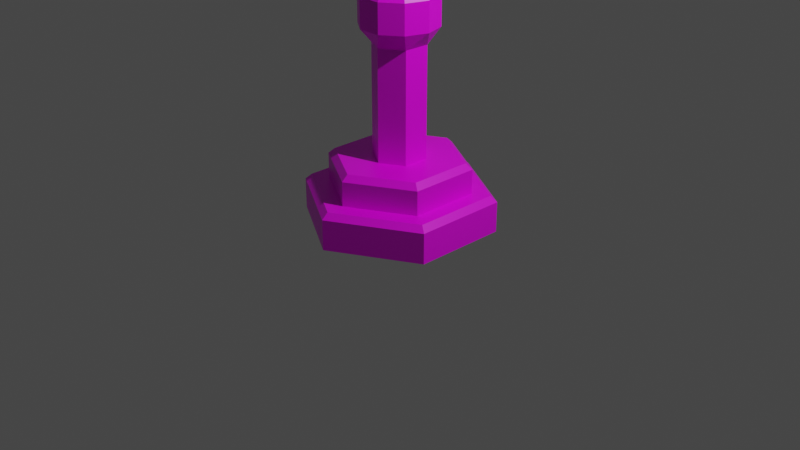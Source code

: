 # Source: divine-lodestone.blend  (saved by Blender 2.90.8; exported with 4.5.12 LTS)
import bpy
from mathutils import Matrix  # noqa: F401  (used for matrix-valued properties, if any)

bpy.ops.wm.read_factory_settings(use_empty=True)
scene = bpy.context.scene
scene.name = 'Scene'

# ---- collections
col_collection = bpy.data.collections.new('Collection'); scene.collection.children.link(col_collection)

# ---- images (referenced by path relative to the original .blend; pixels are not part of the script)
import os
ASSET_DIR = os.environ.get("B2B_ASSET_DIR", "")  # directory of the original .blend (textures are referenced by path, not embedded)
HERE = os.path.dirname(os.path.abspath(__file__))  # packed textures are extracted next to this script under _unpacked/

def load_image(name, relpath, width, height, colorspace="sRGB"):
    """Load a texture the original file referenced (path relative to the .blend, or extracted next to this script)."""
    p = next((c for c in (os.path.join(HERE, relpath), os.path.join(ASSET_DIR, relpath)) if relpath and os.path.exists(c)), "")
    if p:
        img = bpy.data.images.load(p, check_existing=True)
        img.name = name
    else:  # same state as the original file: an image datablock whose file is absent (Cycles renders it pink)
        img = bpy.data.images.new(name, width, height)
        img.source = "FILE"
        img.filepath = "//" + (relpath or name)
    img.colorspace_settings.name = colorspace
    return img
img_old_black_marble_jpg = load_image('old-black-marble.jpg', 'old-black-marble.jpg', 1024, 1024, 'sRGB')
img_ara_divine_lodestone_marble_normal = load_image('ara-divine-lodestone-marble-normal', 'normals/ara-divine-lodestone-marble-normal.png', 1024, 1024, 'sRGB')
img_seamless_grey_smooth_concrete_stone_texture_jpg = load_image('Seamless grey smooth concrete stone texture.jpg', 'Seamless grey smooth concrete stone texture.jpg', 1024, 1024, 'sRGB')
img_ara_divine_lodestone_stone_normal = load_image('ara-divine-lodestone-stone-normal', 'normals/ara-divine-lodestone-stone-normal.png', 1024, 1024, 'sRGB')
img_ara_mana_stone_bake = load_image('ara-mana-stone-bake', 'normals/ara-mana-stone-bake.png', 1024, 1024, 'sRGB')

# ---- materials (node trees are filled in below, after node groups)
mat_ara_divine_lodestone_marble = bpy.data.materials.new('ara-divine-lodestone-marble')
mat_ara_divine_lodestone_marble.alpha_threshold = 0.0
mat_ara_divine_lodestone_marble.use_transparent_shadow = False
mat_ara_divine_lodestone_marble.line_color = (0.0, 0.0, 0.0, 1.0)
mat_ara_divine_lodestone_white_stone = bpy.data.materials.new('ara-divine-lodestone-white-stone')
mat_ara_divine_lodestone_white_stone.use_transparent_shadow = False
mat_ara_divine_lodestone_mana_stone = bpy.data.materials.new('ara-divine-lodestone-mana-stone')
mat_ara_divine_lodestone_mana_stone.use_transparent_shadow = False
mat_ara_divine_lodestone_mana_stone.use_raytrace_refraction = True
mat_ara_divine_lodestone_mana_stone.use_screen_refraction = True
mat_ara_divine_lodestone_mana_stone.thickness_mode = 'SLAB'
mat_ara_divine_lodestone_inner_stone = bpy.data.materials.new('ara-divine-lodestone-inner-stone')
mat_ara_divine_lodestone_inner_stone.use_transparent_shadow = False

# ---- material node trees
mat_ara_divine_lodestone_marble.use_nodes = True; mat_ara_divine_lodestone_marble.node_tree.nodes.clear()
_N = mat_ara_divine_lodestone_marble.node_tree.nodes; _L = mat_ara_divine_lodestone_marble.node_tree.links
n0 = _N.new('ShaderNodeOutputMaterial'); n0.name = 'Material Output'; n0.location = (300, 300)
n1 = _N.new('ShaderNodeBsdfPrincipled'); n1.name = 'Principled BSDF'; n1.location = (10, 300)
n1.distribution = 'GGX'
n1.subsurface_method = 'BURLEY'
n1.inputs[2].default_value = 0.4
n1.inputs[3].default_value = 1.45
n1.inputs[27].default_value = (0.0, 0.0, 0.0, 1.0)
n1.inputs[28].default_value = 1.0
n2 = _N.new('ShaderNodeDisplacement'); n2.name = 'Displacement'; n2.location = (301, 141)
n2.inputs[1].default_value = 6.0
n2.inputs[2].default_value = 0.7
n3 = _N.new('ShaderNodeTexImage'); n3.name = 'Image Texture'; n3.location = (-280, 280)
n3.image = img_old_black_marble_jpg
n4 = _N.new('ShaderNodeTexImage'); n4.name = 'Image Texture.001'; n4.location = (-637, 158)
n4.image = img_ara_divine_lodestone_marble_normal
_L.new(n1.outputs[0], n0.inputs[0])
_L.new(n3.outputs[0], n1.inputs[0])
_L.new(n2.outputs[0], n0.inputs[2])
_L.new(n3.outputs[0], n2.inputs[0])
n0.is_active_output = True
mat_ara_divine_lodestone_white_stone.use_nodes = True; mat_ara_divine_lodestone_white_stone.node_tree.nodes.clear()
_N = mat_ara_divine_lodestone_white_stone.node_tree.nodes; _L = mat_ara_divine_lodestone_white_stone.node_tree.links
n0 = _N.new('ShaderNodeBsdfPrincipled'); n0.name = 'Principled BSDF'; n0.location = (10, 300)
n0.distribution = 'GGX'
n0.subsurface_method = 'BURLEY'
n0.inputs[3].default_value = 1.45
n0.inputs[27].default_value = (0.0, 0.0, 0.0, 1.0)
n0.inputs[28].default_value = 1.0
n1 = _N.new('ShaderNodeDisplacement'); n1.name = 'Displacement'; n1.location = (331, 91)
n1.inputs[2].default_value = 0.1
n2 = _N.new('ShaderNodeOutputMaterial'); n2.name = 'Material Output'; n2.location = (300, 300)
n3 = _N.new('ShaderNodeTexImage'); n3.name = 'Image Texture'; n3.location = (-280, 280)
n3.image = img_seamless_grey_smooth_concrete_stone_texture_jpg
n4 = _N.new('ShaderNodeTexImage'); n4.name = 'Image Texture.001'; n4.location = (-647, 230)
n4.image = img_ara_divine_lodestone_stone_normal
_L.new(n0.outputs[0], n2.inputs[0])
_L.new(n3.outputs[0], n0.inputs[0])
_L.new(n1.outputs[0], n2.inputs[2])
_L.new(n3.outputs[0], n1.inputs[0])
n2.is_active_output = True
mat_ara_divine_lodestone_mana_stone.use_nodes = True; mat_ara_divine_lodestone_mana_stone.node_tree.nodes.clear()
_N = mat_ara_divine_lodestone_mana_stone.node_tree.nodes; _L = mat_ara_divine_lodestone_mana_stone.node_tree.links
n0 = _N.new('ShaderNodeBsdfPrincipled'); n0.name = 'Principled BSDF'; n0.location = (10, 300)
n0.distribution = 'GGX'
n0.subsurface_method = 'BURLEY'
n0.inputs[0].default_value = (0.0, 0.7991, 0.006049, 1.0)
n0.inputs[2].default_value = 0.1277
n0.inputs[3].default_value = 1.45
n0.inputs[13].default_value = 1.0
n0.inputs[18].default_value = 1.0
n0.inputs[20].default_value = 0.09383
n0.inputs[27].default_value = (0.0, 0.0, 0.0, 1.0)
n0.inputs[28].default_value = 1.0
n1 = _N.new('ShaderNodeOutputMaterial'); n1.name = 'Material Output'; n1.location = (300, 300)
n2 = _N.new('ShaderNodeTexImage'); n2.name = 'Image Texture'; n2.location = (-476, 233)
n2.image = img_ara_mana_stone_bake
_L.new(n0.outputs[0], n1.inputs[0])
n1.is_active_output = True
mat_ara_divine_lodestone_inner_stone.use_nodes = True; mat_ara_divine_lodestone_inner_stone.node_tree.nodes.clear()
_N = mat_ara_divine_lodestone_inner_stone.node_tree.nodes; _L = mat_ara_divine_lodestone_inner_stone.node_tree.links
n0 = _N.new('ShaderNodeBsdfPrincipled'); n0.name = 'Principled BSDF'; n0.location = (10, 300)
n0.distribution = 'GGX'
n0.subsurface_method = 'BURLEY'
n0.inputs[0].default_value = (0.0, 0.1845, 0.002587, 1.0)
n0.inputs[3].default_value = 1.45
n0.inputs[27].default_value = (0.0, 0.0, 0.0, 1.0)
n0.inputs[28].default_value = 1.0
n1 = _N.new('ShaderNodeOutputMaterial'); n1.name = 'Material Output'; n1.location = (300, 300)
_L.new(n0.outputs[0], n1.inputs[0])
n1.is_active_output = True

# ---- world
world_world = bpy.data.worlds.new('World'); scene.world = world_world
world_world.use_nodes = True; world_world.node_tree.nodes.clear()
_N = world_world.node_tree.nodes; _L = world_world.node_tree.links
n0 = _N.new('ShaderNodeOutputWorld'); n0.name = 'World Output'; n0.location = (300, 300)
n1 = _N.new('ShaderNodeBackground'); n1.name = 'Background'; n1.location = (10, 300)
n1.inputs[0].default_value = (0.05088, 0.05088, 0.05088, 1.0)
_L.new(n1.outputs[0], n0.inputs[0])
n0.is_active_output = True
world_world.color = (0.05088, 0.05088, 0.05088)
world_world.use_sun_shadow = False
world_world.sun_shadow_jitter_overblur = 0.0

# ---- cameras
cam_camera = bpy.data.cameras.new('Camera')
cam_camera.clip_end = 100.0
cam_camera.ortho_scale = 7.314

# ---- lights
light_light = bpy.data.lights.new('Light', 'POINT')
light_light.transmission_factor = 0.0
light_light.energy = 1000.0
light_light.shadow_soft_size = 0.1
light_light.shadow_maximum_resolution = 0.006
light_light.use_absolute_resolution = True

# ---- meshes
me_circle = bpy.data.meshes.new('Circle')
me_circle.from_pydata([(0.0, 1.0, 0.0), (-0.866, 0.5, 0.0), (-0.866, -0.5, 0.0), (8.742e-08, -1.0, 0.0), (0.866, -0.5, 0.0), (0.866, 0.5, 0.0), (5.121e-09, 0.7423, 0.3798), (-0.6428, 0.3711, 0.3798), (-0.6428, -0.3711, 0.3798), (7.001e-08, -0.7423, 0.3798), (0.6428, -0.3711, 0.3798), (0.6428, 0.3711, 0.3798), (1.575e-08, 0.2757, 0.6944), (-0.2388, 0.1379, 0.6944), (-0.2388, -0.1379, 0.6944), (3.985e-08, -0.2757, 0.6944), (0.2388, -0.1379, 0.6944), (0.2388, 0.1379, 0.6944), (1.575e-08, 0.2757, 1.847), (-0.2388, 0.1379, 1.847), (-0.2388, -0.1379, 1.847), (3.985e-08, -0.2757, 1.847), (0.2388, -0.1379, 1.847), (0.2388, 0.1379, 1.847), (-0.1191, 0.3665, 3.683), (0.1191, 0.3665, 3.683), (0.3118, 0.2265, 3.683), (0.3854, -2.036e-08, 3.683), (0.3118, -0.2265, 3.683), (0.1191, -0.3665, 3.683), (-0.1191, -0.3665, 3.683), (-0.3118, -0.2265, 3.683), (-0.3854, 4.855e-08, 3.683), (-0.3118, 0.2265, 3.683), (4.675e-09, -7.842e-09, 3.899), (-0.1771, 0.545, 3.456), (0.1771, 0.545, 3.456), (0.4636, 0.3368, 3.456), (0.5731, -3.079e-08, 3.456), (0.4636, -0.3368, 3.456), (0.1771, -0.545, 3.456), (-0.1771, -0.545, 3.456), (-0.4636, -0.3368, 3.456), (-0.5731, 7.169e-08, 3.456), (-0.4636, 0.3368, 3.456), (-0.2136, 0.6575, 3.171), (0.2136, 0.6575, 3.171), (0.5593, 0.4064, 3.171), (0.6914, -3.837e-08, 3.171), (0.5593, -0.4064, 3.171), (0.2136, -0.6575, 3.171), (-0.2136, -0.6575, 3.171), (-0.5593, -0.4064, 3.171), (-0.6914, 8.525e-08, 3.171), (-0.5593, 0.4064, 3.171), (-0.1782, 0.5486, 2.888), (0.1782, 0.5486, 2.888), (0.4666, 0.339, 2.888), (0.5768, -3.203e-08, 2.888), (0.4666, -0.339, 2.888), (0.1782, -0.5486, 2.888), (-0.1782, -0.5486, 2.888), (-0.4666, -0.339, 2.888), (-0.5768, 7.111e-08, 2.888), (-0.4666, 0.339, 2.888), (-0.1313, 0.404, 2.638), (0.1313, 0.404, 2.638), (0.3436, 0.2497, 2.638), (0.4247, -2.473e-08, 2.638), (0.3436, -0.2497, 2.638), (0.1313, -0.404, 2.638), (-0.1313, -0.404, 2.638), (-0.3436, -0.2497, 2.638), (-0.4247, 5.122e-08, 2.638), (-0.3436, 0.2497, 2.638), (-0.09546, 0.2938, 2.491), (0.09546, 0.2938, 2.491), (0.2499, 0.1816, 2.491), (0.3089, -1.836e-08, 2.491), (0.2499, -0.1816, 2.491), (0.09546, -0.2938, 2.491), (-0.09546, -0.2938, 2.491), (-0.2499, -0.1816, 2.491), (-0.3089, 3.688e-08, 2.491), (-0.2499, 0.1816, 2.491), (-0.1129, 0.3476, 2.469), (0.1129, 0.3476, 2.469), (0.2957, 0.2148, 2.469), (0.3654, -2.145e-08, 2.469), (0.2957, -0.2148, 2.469), (0.1129, -0.3476, 2.469), (-0.1129, -0.3476, 2.469), (-0.2957, -0.2148, 2.469), (-0.3654, 4.39e-08, 2.469), (-0.2957, 0.2148, 2.469), (-0.1129, 0.3476, 2.36), (0.1129, 0.3476, 2.36), (0.2957, 0.2148, 2.36), (0.3654, -2.145e-08, 2.36), (0.2957, -0.2148, 2.36), (0.1129, -0.3476, 2.36), (-0.1129, -0.3476, 2.36), (-0.2957, -0.2148, 2.36), (-0.3654, 4.39e-08, 2.36), (-0.2957, 0.2148, 2.36), (-0.1232, 0.3792, 2.321), (0.1232, 0.3792, 2.321), (0.3226, 0.2344, 2.321), (0.3987, -2.404e-08, 2.321), (0.3226, -0.2344, 2.321), (0.1232, -0.3792, 2.321), (-0.1232, -0.3792, 2.321), (-0.3226, -0.2344, 2.321), (-0.3987, 4.726e-08, 2.321), (-0.3226, 0.2344, 2.321), (-0.1232, 0.3792, 2.02), (0.1232, 0.3792, 2.02), (0.3226, 0.2344, 2.02), (0.3987, -2.404e-08, 2.02), (0.3226, -0.2344, 2.02), (0.1232, -0.3792, 2.02), (-0.1232, -0.3792, 2.02), (-0.3226, -0.2344, 2.02), (-0.3987, 4.726e-08, 2.02), (-0.3226, 0.2344, 2.02), (5.121e-09, 0.7423, 0.6344), (6.698e-09, 0.673, 0.6944), (-0.5828, 0.3365, 0.6944), (-0.6428, 0.3711, 0.6344), (-0.5828, -0.3365, 0.6944), (-0.6428, -0.3711, 0.6344), (6.553e-08, -0.673, 0.6944), (7.001e-08, -0.7423, 0.6344), (0.5828, -0.3365, 0.6944), (0.6428, -0.3711, 0.6344), (0.5828, 0.3365, 0.6944), (0.6428, 0.3711, 0.6344), (0.0, 1.0, 0.3198), (1.377e-09, 0.9307, 0.3798), (-0.806, 0.4654, 0.3798), (-0.866, 0.5, 0.3198), (-0.806, -0.4654, 0.3798), (-0.866, -0.5, 0.3198), (8.274e-08, -0.9307, 0.3798), (8.742e-08, -1.0, 0.3198), (0.806, -0.4654, 0.3798), (0.866, -0.5, 0.3198), (0.806, 0.4654, 0.3798), (0.866, 0.5, 0.3198)], [], [(138, 6, 11, 147), (141, 8, 7, 139), (147, 11, 10, 145), (143, 9, 8, 141), (145, 10, 9, 143), (0, 137, 148, 5), (4, 146, 144, 3), (2, 142, 140, 1), (5, 148, 146, 4), (3, 144, 142, 2), (1, 140, 137, 0), (133, 16, 15, 131), (126, 12, 17, 135), (129, 14, 13, 127), (135, 17, 16, 133), (131, 15, 14, 129), (10, 134, 132, 9), (8, 130, 128, 7), (11, 136, 134, 10), (9, 132, 130, 8), (7, 128, 125, 6), (6, 125, 136, 11), (15, 21, 20, 14), (13, 19, 18, 12), (12, 18, 23, 17), (16, 22, 21, 15), (14, 20, 19, 13), (17, 23, 22, 16), (24, 34, 25), (25, 34, 26), (26, 34, 27), (27, 34, 28), (28, 34, 29), (29, 34, 30), (30, 34, 31), (31, 34, 32), (29, 30, 41, 40), (32, 34, 33), (33, 34, 24), (36, 37, 47, 46), (31, 32, 43, 42), (26, 27, 38, 37), (33, 24, 35, 44), (28, 29, 40, 39), (30, 31, 42, 41), (25, 26, 37, 36), (32, 33, 44, 43), (24, 25, 36, 35), (27, 28, 39, 38), (50, 51, 61, 60), (43, 44, 54, 53), (40, 41, 51, 50), (37, 38, 48, 47), (44, 35, 45, 54), (41, 42, 52, 51), (38, 39, 49, 48), (35, 36, 46, 45), (42, 43, 53, 52), (39, 40, 50, 49), (57, 58, 68, 67), (47, 48, 58, 57), (54, 45, 55, 64), (51, 52, 62, 61), (48, 49, 59, 58), (45, 46, 56, 55), (52, 53, 63, 62), (49, 50, 60, 59), (46, 47, 57, 56), (53, 54, 64, 63), (74, 65, 75, 84), (64, 55, 65, 74), (61, 62, 72, 71), (58, 59, 69, 68), (55, 56, 66, 65), (62, 63, 73, 72), (59, 60, 70, 69), (56, 57, 67, 66), (63, 64, 74, 73), (60, 61, 71, 70), (81, 82, 92, 91), (71, 72, 82, 81), (68, 69, 79, 78), (65, 66, 76, 75), (72, 73, 83, 82), (69, 70, 80, 79), (66, 67, 77, 76), (73, 74, 84, 83), (70, 71, 81, 80), (67, 68, 78, 77), (88, 89, 99, 98), (78, 79, 89, 88), (75, 76, 86, 85), (82, 83, 93, 92), (79, 80, 90, 89), (76, 77, 87, 86), (83, 84, 94, 93), (80, 81, 91, 90), (77, 78, 88, 87), (84, 75, 85, 94), (95, 96, 106, 105), (85, 86, 96, 95), (92, 93, 103, 102), (89, 90, 100, 99), (86, 87, 97, 96), (93, 94, 104, 103), (90, 91, 101, 100), (87, 88, 98, 97), (94, 85, 95, 104), (91, 92, 102, 101), (109, 110, 120, 119), (102, 103, 113, 112), (99, 100, 110, 109), (96, 97, 107, 106), (103, 104, 114, 113), (100, 101, 111, 110), (97, 98, 108, 107), (104, 95, 105, 114), (101, 102, 112, 111), (98, 99, 109, 108), (106, 107, 117, 116), (113, 114, 124, 123), (110, 111, 121, 120), (107, 108, 118, 117), (114, 105, 115, 124), (111, 112, 122, 121), (108, 109, 119, 118), (105, 106, 116, 115), (112, 113, 123, 122), (19, 115, 18), (19, 123, 124), (20, 123, 19), (20, 121, 122), (21, 120, 121), (22, 120, 21), (22, 118, 119), (23, 118, 22), (23, 116, 117), (18, 115, 116), (19, 124, 115), (20, 122, 123), (20, 21, 121), (22, 119, 120), (23, 117, 118), (23, 18, 116), (128, 127, 126, 125), (130, 129, 127, 128), (132, 131, 129, 130), (134, 133, 131, 132), (136, 135, 133, 134), (125, 126, 135, 136), (127, 13, 12, 126), (140, 139, 138, 137), (142, 141, 139, 140), (144, 143, 141, 142), (146, 145, 143, 144), (148, 147, 145, 146), (137, 138, 147, 148), (139, 7, 6, 138), (75, 84, 83, 82, 81, 80, 79, 78, 77, 76)])
me_circle.polygons.foreach_set('material_index', [0, 0, 0, 0, 0, 0, 0, 0, 0, 0, 0, 0, 0, 0, 0, 0, 0, 0, 0, 0, 0, 0, 0, 0, 0, 0, 0, 0, 2, 2, 2, 2, 2, 2, 2, 2, 2, 2, 2, 2, 2, 2, 2, 2, 2, 2, 2, 2, 2, 2, 2, 2, 2, 2, 2, 2, 2, 2, 2, 2, 2, 2, 2, 2, 2, 2, 2, 2, 2, 2, 2, 2, 2, 2, 2, 2, 2, 2, 2, 1, 2, 2, 2, 2, 2, 2, 2, 2, 2, 1, 1, 1, 1, 1, 1, 1, 1, 1, 1, 0, 1, 1, 1, 1, 1, 1, 1, 1, 1, 0, 0, 0, 0, 0, 0, 0, 0, 0, 0, 0, 0, 0, 0, 0, 0, 0, 0, 0, 0, 0, 0, 0, 0, 0, 0, 0, 0, 0, 0, 0, 0, 0, 0, 0, 0, 0, 0, 0, 0, 0, 0, 0, 0, 0, 0, 0, 0, 0, 0])
_uv = me_circle.uv_layers.new(name='UVMap')
_uv.uv.foreach_set('vector', [0.4764, 0.1566, 0.4299, 0.1842, 0.4299, 0.4016, 0.4764, 0.4292, 0.0171, 0.1566, 0.0636, 0.1842, 0.2468, 0.07549, 0.2468, 0.02029, 0.4764, 0.4292, 0.4299, 0.4016, 0.2468, 0.5103, 0.2468, 0.5655, 0.0171, 0.4292, 0.0636, 0.4016, 0.0636, 0.1842, 0.0171, 0.1566, 0.2468, 0.5655, 0.2468, 0.5103, 0.0636, 0.4016, 0.0171, 0.4292, 0.5846, 0.6013, 0.4935, 0.6013, 0.4935, 0.8932, 0.5846, 0.8932, 0.6758, 0.4348, 0.5846, 0.4348, 0.5846, 0.6013, 0.6758, 0.6013, 0.9367, 0.7, 0.8713, 0.7148, 0.8713, 1.0, 0.9367, 0.9852, 1.0, 0.0, 0.9346, 0.01481, 0.9346, 0.3, 1.0, 0.2852, 0.6758, 0.6013, 0.5846, 0.6013, 0.5846, 0.8932, 0.6758, 0.8932, 0.5846, 0.4348, 0.4935, 0.4348, 0.4935, 0.6013, 0.5846, 0.6013, 0.5106, 0.1188, 0.6086, 0.177, 0.6767, 0.1366, 0.6767, 0.02029, 0.6767, 0.4145, 0.6767, 0.2982, 0.6086, 0.2578, 0.5106, 0.316, 0.8427, 0.1188, 0.7447, 0.177, 0.7447, 0.2578, 0.8427, 0.316, 0.5106, 0.316, 0.6086, 0.2578, 0.6086, 0.177, 0.5106, 0.1188, 0.6767, 0.02029, 0.6767, 0.1366, 0.7447, 0.177, 0.8427, 0.1188, 0.4879, 0.5858, 0.4154, 0.5858, 0.4154, 0.7094, 0.4879, 0.7094, 0.7279, 0.7724, 0.6758, 0.7842, 0.6758, 0.9959, 0.7279, 0.9841, 0.3811, 0.7715, 0.329, 0.7833, 0.329, 0.995, 0.3811, 0.9832, 0.4879, 0.7094, 0.4154, 0.7094, 0.4154, 0.9261, 0.4879, 0.9261, 0.8713, 0.4348, 0.7987, 0.4348, 0.7987, 0.5584, 0.8713, 0.5584, 0.8713, 0.5584, 0.7987, 0.5584, 0.7987, 0.7751, 0.8713, 0.7751, 0.0783, 0.9233, 0.0783, 0.5858, 0.0, 0.5858, 8.916e-08, 0.9233, 0.7987, 0.7724, 0.7987, 0.4348, 0.7541, 0.4348, 0.7541, 0.7724, 0.7541, 0.7724, 0.7541, 0.4348, 0.6758, 0.4348, 0.6758, 0.7724, 0.123, 0.9233, 0.123, 0.5858, 0.0783, 0.5858, 0.0783, 0.9233, 0.946, 0.7, 0.946, 0.4517, 0.8713, 0.4348, 0.8713, 0.6831, 0.8598, 0.0, 0.8598, 0.2483, 0.9346, 0.2652, 0.9346, 0.01691, 0.892, 0.8691, 0.7546, 0.8564, 0.8727, 0.7803, 0.8727, 0.7803, 0.7546, 0.8564, 0.8083, 0.7206, 0.2911, 0.6957, 0.3773, 0.8123, 0.2436, 0.7713, 0.9052, 0.4413, 0.9589, 0.577, 0.8408, 0.501, 0.8408, 0.501, 0.9589, 0.577, 0.8215, 0.5897, 0.8215, 0.5897, 0.9589, 0.577, 0.8547, 0.6736, 0.8547, 0.6736, 0.9589, 0.577, 0.9277, 0.7206, 0.6684, 0.6957, 0.7546, 0.8123, 0.621, 0.7713, 0.8215, 0.5897, 0.8547, 0.6736, 0.804, 0.7206, 0.7546, 0.5959, 0.7858, 1.0, 0.7546, 0.8564, 0.8588, 0.953, 0.8588, 0.953, 0.7546, 0.8564, 0.892, 0.8691, 0.3057, 0.5474, 0.2178, 0.6164, 0.1349, 0.5402, 0.241, 0.457, 0.6684, 0.6957, 0.621, 0.7713, 0.5245, 0.7289, 0.5951, 0.6164, 0.2911, 0.6957, 0.2436, 0.7713, 0.1472, 0.7289, 0.2178, 0.6164, 0.8588, 0.953, 0.892, 0.8691, 0.9589, 0.8752, 0.9095, 1.0, 0.8408, 0.501, 0.8215, 0.5897, 0.7546, 0.5959, 0.7833, 0.4639, 0.7275, 0.6493, 0.6684, 0.6957, 0.5951, 0.6164, 0.683, 0.5474, 0.3502, 0.6493, 0.2911, 0.6957, 0.2178, 0.6164, 0.3057, 0.5474, 0.621, 0.7713, 0.6033, 0.8474, 0.4983, 0.8421, 0.5245, 0.7289, 0.892, 0.8691, 0.8727, 0.7803, 0.9302, 0.7433, 0.9589, 0.8752, 0.2436, 0.7713, 0.226, 0.8474, 0.1209, 0.8421, 0.1472, 0.7289, 0.4559, 0.1389, 0.507, 0.006691, 0.604, 0.04214, 0.5614, 0.1525, 0.5245, 0.7289, 0.4983, 0.8421, 0.3954, 0.8124, 0.4271, 0.676, 0.7546, 0.5484, 0.683, 0.5474, 0.6183, 0.457, 0.7047, 0.4582, 0.2178, 0.6164, 0.1472, 0.7289, 0.04982, 0.676, 0.1349, 0.5402, 0.0, 0.2884, 0.0, 0.1529, 0.06099, 0.1389, 0.06099, 0.3024, 0.683, 0.5474, 0.5951, 0.6164, 0.5123, 0.5402, 0.6183, 0.457, 0.1472, 0.7289, 0.1209, 0.8421, 0.01813, 0.8124, 0.04982, 0.676, 0.3773, 0.5484, 0.3057, 0.5474, 0.241, 0.457, 0.3274, 0.4582, 0.5951, 0.6164, 0.5245, 0.7289, 0.4271, 0.676, 0.5123, 0.5402, 0.3949, 0.2884, 0.3949, 0.1529, 0.4559, 0.1389, 0.4559, 0.3024, 0.673, 0.4413, 0.604, 0.3991, 0.6957, 0.3521, 0.7465, 0.3831, 0.1349, 0.5402, 0.04982, 0.676, 0.0, 0.624, 0.07101, 0.5107, 0.06099, 0.3024, 0.06099, 0.1389, 0.1665, 0.1525, 0.1665, 0.2888, 0.6183, 0.457, 0.5123, 0.5402, 0.4483, 0.5107, 0.5368, 0.4413, 0.507, 0.4346, 0.4559, 0.3024, 0.5614, 0.2888, 0.604, 0.3991, 0.06099, 0.1389, 0.1121, 0.006691, 0.2092, 0.04214, 0.1665, 0.1525, 0.5123, 0.5402, 0.4271, 0.676, 0.3773, 0.624, 0.4483, 0.5107, 0.4559, 0.3024, 0.4559, 0.1389, 0.5614, 0.1525, 0.5614, 0.2888, 0.241, 0.457, 0.1349, 0.5402, 0.07101, 0.5107, 0.1595, 0.4413, 0.1121, 0.4346, 0.06099, 0.3024, 0.1665, 0.2888, 0.2092, 0.3991, 0.2694, 0.2708, 0.2694, 0.1704, 0.3351, 0.1841, 0.3351, 0.2572, 0.1665, 0.2888, 0.1665, 0.1525, 0.2694, 0.1704, 0.2694, 0.2708, 0.604, 0.04214, 0.673, 0.0, 0.7465, 0.05817, 0.6957, 0.0892, 0.604, 0.3991, 0.5614, 0.2888, 0.6643, 0.2708, 0.6957, 0.3521, 0.1665, 0.1525, 0.2092, 0.04214, 0.3008, 0.0892, 0.2694, 0.1704, 0.2781, 0.4413, 0.2092, 0.3991, 0.3008, 0.3521, 0.3517, 0.3831, 0.5614, 0.2888, 0.5614, 0.1525, 0.6643, 0.1704, 0.6643, 0.2708, 0.2092, 0.04214, 0.2781, 0.0, 0.3517, 0.05817, 0.3008, 0.0892, 0.2092, 0.3991, 0.1665, 0.2888, 0.2694, 0.2708, 0.3008, 0.3521, 0.5614, 0.1525, 0.604, 0.04214, 0.6957, 0.0892, 0.6643, 0.1704, 0.05894, 0.461, 0.182, 0.6154, 0.1456, 0.6612, 6.535e-08, 0.4784, 0.6957, 0.0892, 0.7465, 0.05817, 0.7898, 0.1025, 0.7528, 0.125, 0.6957, 0.3521, 0.6643, 0.2708, 0.73, 0.2572, 0.7528, 0.3162, 0.2694, 0.1704, 0.3008, 0.0892, 0.3579, 0.125, 0.3351, 0.1841, 0.3517, 0.3831, 0.3008, 0.3521, 0.3579, 0.3162, 0.3949, 0.3388, 0.6643, 0.2708, 0.6643, 0.1704, 0.73, 0.1841, 0.73, 0.2572, 0.3008, 0.0892, 0.3517, 0.05817, 0.3949, 0.1025, 0.3579, 0.125, 0.3008, 0.3521, 0.2694, 0.2708, 0.3351, 0.2572, 0.3579, 0.3162, 0.6643, 0.1704, 0.6957, 0.0892, 0.7528, 0.125, 0.73, 0.1841, 0.7465, 0.3831, 0.6957, 0.3521, 0.7528, 0.3162, 0.7898, 0.3388, 0.7621, 0.4086, 0.7621, 0.1827, 0.8811, 0.1827, 0.8811, 0.4086, 0.3811, 0.05653, 0.182, 0.1155, 0.1456, 0.0698, 0.3811, 0.0, 0.7032, 0.461, 0.7032, 0.27, 0.7621, 0.2525, 0.7621, 0.4784, 0.182, 0.6154, 0.3811, 0.6744, 0.3811, 0.731, 0.1456, 0.6612, 0.182, 0.1155, 0.05894, 0.27, 0.0, 0.2525, 0.1456, 0.0698, 0.7032, 0.27, 0.5802, 0.1155, 0.6166, 0.0698, 0.7621, 0.2525, 0.3811, 0.6744, 0.5802, 0.6154, 0.6166, 0.6612, 0.3811, 0.731, 0.05894, 0.27, 0.05894, 0.461, 6.535e-08, 0.4784, 0.0, 0.2525, 0.5802, 0.1155, 0.3811, 0.05653, 0.3811, 0.0, 0.6166, 0.0698, 0.5802, 0.6154, 0.7032, 0.461, 0.7621, 0.4784, 0.6166, 0.6612, 0.2692, 0.7648, 0.2692, 0.705, 0.2804, 0.7063, 0.2804, 0.7715, 0.8811, 0.5914, 0.8811, 0.7741, 0.7621, 0.7741, 0.7621, 0.5914, 1.0, 0.0, 1.0, 0.1827, 0.8811, 0.1827, 0.8811, 8.942e-08, 0.7621, 0.1827, 0.7621, 0.0, 0.8811, 0.0, 0.8811, 0.1827, 0.8811, 0.7741, 0.8811, 1.0, 0.7621, 1.0, 0.7621, 0.7741, 1.0, 0.1827, 1.0, 0.4086, 0.8811, 0.4086, 0.8811, 0.1827, 1.0, 0.5914, 1.0, 0.8173, 0.8811, 0.8173, 0.8811, 0.5914, 0.7621, 0.5914, 0.7621, 0.4086, 0.8811, 0.4086, 0.8811, 0.5914, 1.0, 0.4086, 1.0, 0.5914, 0.8811, 0.5914, 0.8811, 0.4086, 1.0, 0.8173, 1.0, 1.0, 0.8811, 1.0, 0.8811, 0.8173, 0.266, 0.8299, 0.238, 0.7715, 0.3011, 0.7715, 0.329, 0.8299, 0.123, 0.9526, 0.1486, 0.899, 0.163, 0.902, 0.135, 0.9604, 0.2516, 0.8329, 0.226, 0.7794, 0.238, 0.7715, 0.266, 0.8299, 0.2692, 0.705, 0.2692, 0.64, 0.2804, 0.6353, 0.2804, 0.7063, 0.1486, 0.899, 0.1486, 0.8329, 0.163, 0.8299, 0.163, 0.902, 0.2692, 0.5925, 0.2692, 0.6522, 0.258, 0.651, 0.258, 0.5858, 0.226, 0.9526, 0.2516, 0.899, 0.266, 0.902, 0.238, 0.9604, 0.1486, 0.8329, 0.123, 0.7794, 0.135, 0.7715, 0.163, 0.8299, 0.2692, 0.6522, 0.2692, 0.7173, 0.258, 0.7219, 0.258, 0.651, 0.2516, 0.899, 0.2516, 0.8329, 0.266, 0.8299, 0.266, 0.902, 0.2804, 0.7063, 0.2804, 0.6353, 0.3661, 0.6353, 0.3661, 0.7063, 0.163, 0.902, 0.163, 0.8299, 0.226, 0.8299, 0.226, 0.902, 0.258, 0.5858, 0.258, 0.651, 0.1723, 0.651, 0.1723, 0.5858, 0.2804, 0.6353, 0.2804, 0.5858, 0.3661, 0.5858, 0.3661, 0.6353, 0.163, 0.8299, 0.135, 0.7715, 0.198, 0.7715, 0.226, 0.8299, 0.258, 0.651, 0.258, 0.7219, 0.1723, 0.7219, 0.1723, 0.651, 0.266, 0.902, 0.266, 0.8299, 0.329, 0.8299, 0.329, 0.902, 0.2804, 0.7715, 0.2804, 0.7063, 0.3661, 0.7063, 0.3661, 0.7715, 0.258, 0.7219, 0.258, 0.7715, 0.1723, 0.7715, 0.1723, 0.7219, 0.832, 0.8532, 0.8261, 0.7751, 0.8713, 0.7833, 0.832, 0.8532, 0.8122, 0.9116, 0.7976, 0.841, 0.8713, 0.9232, 0.8122, 0.9116, 0.832, 0.8532, 0.123, 0.7119, 0.1723, 0.651, 0.1723, 0.7219, 0.123, 0.6314, 0.1723, 0.5858, 0.1723, 0.651, 0.8943, 0.3433, 0.8884, 0.2652, 0.9336, 0.2734, 0.8943, 0.3433, 0.8744, 0.4017, 0.8598, 0.3311, 0.9336, 0.4132, 0.8744, 0.4017, 0.8943, 0.3433, 0.4154, 0.6454, 0.3661, 0.7063, 0.3661, 0.6353, 0.4154, 0.7259, 0.3661, 0.7715, 0.3661, 0.7063, 0.832, 0.8532, 0.7976, 0.841, 0.8261, 0.7751, 0.123, 0.7119, 0.1723, 0.7219, 0.1723, 0.7715, 0.123, 0.7119, 0.123, 0.6314, 0.1723, 0.651, 0.8943, 0.3433, 0.8598, 0.3311, 0.8884, 0.2652, 0.4154, 0.6454, 0.3661, 0.6353, 0.3661, 0.5858, 0.4154, 0.6454, 0.4154, 0.7259, 0.3661, 0.7063, 0.8598, 0.3261, 0.8427, 0.316, 0.6767, 0.4145, 0.6767, 0.4348, 0.8598, 0.1087, 0.8427, 0.1188, 0.8427, 0.316, 0.8598, 0.3261, 0.6767, 0.0, 0.6767, 0.02029, 0.8427, 0.1188, 0.8598, 0.1087, 0.4935, 0.1087, 0.5106, 0.1188, 0.6767, 0.02029, 0.6767, 0.0, 0.4935, 0.3261, 0.5106, 0.316, 0.5106, 0.1188, 0.4935, 0.1087, 0.6767, 0.4348, 0.6767, 0.4145, 0.5106, 0.316, 0.4935, 0.3261, 0.8427, 0.316, 0.7447, 0.2578, 0.6767, 0.2982, 0.6767, 0.4145, 0.2468, 0.0, 0.2468, 0.02029, 0.4764, 0.1566, 0.4935, 0.1464, 0.0, 0.1464, 0.0171, 0.1566, 0.2468, 0.02029, 0.2468, 0.0, 6.793e-08, 0.4393, 0.0171, 0.4292, 0.0171, 0.1566, 0.0, 0.1464, 0.2468, 0.5858, 0.2468, 0.5655, 0.0171, 0.4292, 6.793e-08, 0.4393, 0.4935, 0.4393, 0.4764, 0.4292, 0.2468, 0.5655, 0.2468, 0.5858, 0.4935, 0.1464, 0.4764, 0.1566, 0.4764, 0.4292, 0.4935, 0.4393, 0.2468, 0.02029, 0.2468, 0.07549, 0.4299, 0.1842, 0.4764, 0.1566, 1.0, 0.1547, 0.9599, 0.2138, 0.8949, 0.2363, 0.8299, 0.2138, 0.7898, 0.1547, 0.7898, 0.08165, 0.8299, 0.02257, 0.8949, 0.0, 0.9599, 0.02257, 1.0, 0.08165])
me_circle.materials.append(mat_ara_divine_lodestone_marble)
me_circle.materials.append(mat_ara_divine_lodestone_white_stone)
me_circle.materials.append(mat_ara_divine_lodestone_mana_stone)
me_circle.use_remesh_fix_poles = True
me_circle.use_remesh_preserve_attributes = False
me_circle.use_mirror_vertex_groups = False
me_circle.update()
me_circle_001 = bpy.data.meshes.new('Circle.001')
me_circle_001.from_pydata([(-0.07563, 0.2328, 3.459), (0.07563, 0.2328, 3.459), (0.198, 0.1439, 3.459), (0.2447, -1.302e-08, 3.459), (0.198, -0.1439, 3.459), (0.07563, -0.2328, 3.459), (-0.07563, -0.2328, 3.459), (-0.198, -0.1439, 3.459), (-0.2447, 3.075e-08, 3.459), (-0.198, 0.1439, 3.459), (-7.461e-09, -5.069e-09, 3.596), (-0.1125, 0.3461, 3.315), (0.1125, 0.3461, 3.315), (0.2944, 0.2139, 3.315), (0.364, -1.964e-08, 3.315), (0.2944, -0.2139, 3.315), (0.1125, -0.3461, 3.315), (-0.1125, -0.3461, 3.315), (-0.2944, -0.2139, 3.315), (-0.364, 4.544e-08, 3.315), (-0.2944, 0.2139, 3.315), (-0.1357, 0.4176, 3.134), (0.1357, 0.4176, 3.134), (0.3552, 0.2581, 3.134), (0.4391, -2.446e-08, 3.134), (0.3552, -0.2581, 3.134), (0.1357, -0.4176, 3.134), (-0.1357, -0.4176, 3.134), (-0.3552, -0.2581, 3.134), (-0.4391, 5.405e-08, 3.134), (-0.3552, 0.2581, 3.134), (-0.1132, 0.3484, 2.954), (0.1132, 0.3484, 2.954), (0.2964, 0.2153, 2.954), (0.3663, -2.043e-08, 2.954), (0.2964, -0.2153, 2.954), (0.1132, -0.3484, 2.954), (-0.1132, -0.3484, 2.954), (-0.2964, -0.2153, 2.954), (-0.3663, 4.507e-08, 2.954), (-0.2964, 0.2153, 2.954), (-0.08336, 0.2565, 2.795), (0.08336, 0.2565, 2.795), (0.2182, 0.1586, 2.795), (0.2697, -1.579e-08, 2.795), (0.2182, -0.1586, 2.795), (0.08336, -0.2565, 2.795), (-0.08336, -0.2565, 2.795), (-0.2182, -0.1586, 2.795), (-0.2697, 3.244e-08, 2.795), (-0.2182, 0.1586, 2.795), (-4.321e-08, -7.451e-10, 2.683)], [], [(0, 10, 1), (1, 10, 2), (2, 10, 3), (3, 10, 4), (4, 10, 5), (5, 10, 6), (6, 10, 7), (7, 10, 8), (5, 6, 17, 16), (8, 10, 9), (9, 10, 0), (12, 13, 23, 22), (7, 8, 19, 18), (2, 3, 14, 13), (9, 0, 11, 20), (4, 5, 16, 15), (6, 7, 18, 17), (1, 2, 13, 12), (8, 9, 20, 19), (0, 1, 12, 11), (3, 4, 15, 14), (26, 27, 37, 36), (19, 20, 30, 29), (16, 17, 27, 26), (13, 14, 24, 23), (20, 11, 21, 30), (17, 18, 28, 27), (14, 15, 25, 24), (11, 12, 22, 21), (18, 19, 29, 28), (15, 16, 26, 25), (33, 34, 44, 43), (23, 24, 34, 33), (30, 21, 31, 40), (27, 28, 38, 37), (24, 25, 35, 34), (21, 22, 32, 31), (28, 29, 39, 38), (25, 26, 36, 35), (22, 23, 33, 32), (29, 30, 40, 39), (50, 41, 51), (40, 31, 41, 50), (37, 38, 48, 47), (34, 35, 45, 44), (31, 32, 42, 41), (38, 39, 49, 48), (35, 36, 46, 45), (32, 33, 43, 42), (39, 40, 50, 49), (36, 37, 47, 46), (47, 48, 51), (44, 45, 51), (41, 42, 51), (48, 49, 51), (45, 46, 51), (42, 43, 51), (49, 50, 51), (46, 47, 51), (43, 44, 51)])
_uv = me_circle_001.uv_layers.new(name='UVMap')
_uv.uv.foreach_set('vector', [0.25, 0.49, 0.25, 0.25, 0.3911, 0.4442, 0.3911, 0.4442, 0.25, 0.25, 0.4783, 0.3242, 0.4783, 0.3242, 0.25, 0.25, 0.4783, 0.1758, 0.4783, 0.1758, 0.25, 0.25, 0.3911, 0.05584, 0.3911, 0.05584, 0.25, 0.25, 0.25, 0.01, 0.25, 0.01, 0.25, 0.25, 0.1089, 0.05584, 0.1089, 0.05584, 0.25, 0.25, 0.02175, 0.1758, 0.02175, 0.1758, 0.25, 0.25, 0.02175, 0.3242, 0.25, 0.01, 0.1089, 0.05584, 0.1089, 0.05584, 0.25, 0.01, 0.02175, 0.3242, 0.25, 0.25, 0.1089, 0.4442, 0.1089, 0.4442, 0.25, 0.25, 0.25, 0.49, 0.3911, 0.4442, 0.4783, 0.3242, 0.4783, 0.3242, 0.3911, 0.4442, 0.02175, 0.1758, 0.02175, 0.3242, 0.02175, 0.3242, 0.02175, 0.1758, 0.4783, 0.3242, 0.4783, 0.1758, 0.4783, 0.1758, 0.4783, 0.3242, 0.1089, 0.4442, 0.25, 0.49, 0.25, 0.49, 0.1089, 0.4442, 0.3911, 0.05584, 0.25, 0.01, 0.25, 0.01, 0.3911, 0.05584, 0.1089, 0.05584, 0.02175, 0.1758, 0.02175, 0.1758, 0.1089, 0.05584, 0.3911, 0.4442, 0.4783, 0.3242, 0.4783, 0.3242, 0.3911, 0.4442, 0.02175, 0.3242, 0.1089, 0.4442, 0.1089, 0.4442, 0.02175, 0.3242, 0.25, 0.49, 0.3911, 0.4442, 0.3911, 0.4442, 0.25, 0.49, 0.4783, 0.1758, 0.3911, 0.05584, 0.3911, 0.05584, 0.4783, 0.1758, 0.25, 0.01, 0.1089, 0.05584, 0.1089, 0.05584, 0.25, 0.01, 0.02175, 0.3242, 0.1089, 0.4442, 0.1089, 0.4442, 0.02175, 0.3242, 0.25, 0.01, 0.1089, 0.05584, 0.1089, 0.05584, 0.25, 0.01, 0.4783, 0.3242, 0.4783, 0.1758, 0.4783, 0.1758, 0.4783, 0.3242, 0.1089, 0.4442, 0.25, 0.49, 0.25, 0.49, 0.1089, 0.4442, 0.1089, 0.05584, 0.02175, 0.1758, 0.02175, 0.1758, 0.1089, 0.05584, 0.4783, 0.1758, 0.3911, 0.05584, 0.3911, 0.05584, 0.4783, 0.1758, 0.25, 0.49, 0.3911, 0.4442, 0.3911, 0.4442, 0.25, 0.49, 0.02175, 0.1758, 0.02175, 0.3242, 0.02175, 0.3242, 0.02175, 0.1758, 0.3911, 0.05584, 0.25, 0.01, 0.25, 0.01, 0.3911, 0.05584, 0.4783, 0.3242, 0.4783, 0.1758, 0.4783, 0.1758, 0.4783, 0.3242, 0.4783, 0.3242, 0.4783, 0.1758, 0.4783, 0.1758, 0.4783, 0.3242, 0.1089, 0.4442, 0.25, 0.49, 0.25, 0.49, 0.1089, 0.4442, 0.1089, 0.05584, 0.02175, 0.1758, 0.02175, 0.1758, 0.1089, 0.05584, 0.4783, 0.1758, 0.3911, 0.05584, 0.3911, 0.05584, 0.4783, 0.1758, 0.25, 0.49, 0.3911, 0.4442, 0.3911, 0.4442, 0.25, 0.49, 0.02175, 0.1758, 0.02175, 0.3242, 0.02175, 0.3242, 0.02175, 0.1758, 0.3911, 0.05584, 0.25, 0.01, 0.25, 0.01, 0.3911, 0.05584, 0.3911, 0.4442, 0.4783, 0.3242, 0.4783, 0.3242, 0.3911, 0.4442, 0.02175, 0.3242, 0.1089, 0.4442, 0.1089, 0.4442, 0.02175, 0.3242, 0.1089, 0.4442, 0.25, 0.49, 0.1089, 0.4442, 0.1089, 0.4442, 0.25, 0.49, 0.25, 0.49, 0.1089, 0.4442, 0.1089, 0.05584, 0.02175, 0.1758, 0.02175, 0.1758, 0.1089, 0.05584, 0.4783, 0.1758, 0.3911, 0.05584, 0.3911, 0.05584, 0.4783, 0.1758, 0.25, 0.49, 0.3911, 0.4442, 0.3911, 0.4442, 0.25, 0.49, 0.02175, 0.1758, 0.02175, 0.3242, 0.02175, 0.3242, 0.02175, 0.1758, 0.3911, 0.05584, 0.25, 0.01, 0.25, 0.01, 0.3911, 0.05584, 0.3911, 0.4442, 0.4783, 0.3242, 0.4783, 0.3242, 0.3911, 0.4442, 0.02175, 0.3242, 0.1089, 0.4442, 0.1089, 0.4442, 0.02175, 0.3242, 0.25, 0.01, 0.1089, 0.05584, 0.1089, 0.05584, 0.25, 0.01, 0.1089, 0.05584, 0.02175, 0.1758, 0.1089, 0.05584, 0.4783, 0.1758, 0.3911, 0.05584, 0.4783, 0.1758, 0.25, 0.49, 0.3911, 0.4442, 0.25, 0.49, 0.02175, 0.1758, 0.02175, 0.3242, 0.02175, 0.1758, 0.3911, 0.05584, 0.25, 0.01, 0.3911, 0.05584, 0.3911, 0.4442, 0.4783, 0.3242, 0.3911, 0.4442, 0.02175, 0.3242, 0.1089, 0.4442, 0.02175, 0.3242, 0.25, 0.01, 0.1089, 0.05584, 0.25, 0.01, 0.4783, 0.3242, 0.4783, 0.1758, 0.4783, 0.3242])
me_circle_001.materials.append(mat_ara_divine_lodestone_inner_stone)
me_circle_001.use_remesh_fix_poles = True
me_circle_001.use_remesh_preserve_attributes = False
me_circle_001.use_mirror_vertex_groups = False
me_circle_001.update()

# ---- objects
ob_light = bpy.data.objects.new('Light', light_light)
ob_camera = bpy.data.objects.new('Camera', cam_camera)
ob_divine_lodestone = bpy.data.objects.new('divine-lodestone', me_circle)
ob_inner_stone = bpy.data.objects.new('inner-stone', me_circle_001)

# ---- transforms, parenting, visibility, modifiers, constraints
ob_light.location = (4.076, 1.005, 5.904)
ob_light.rotation_euler = (0.6503, 0.05522, 1.866)
ob_light.lock_rotations_4d = False
ob_light.empty_display_type = 'ARROWS'
ob_light.color = (0.0, 0.0, 0.0, 0.0)
ob_light.lineart.crease_threshold = 0.0
ob_camera.location = (7.359, -6.926, 4.958)
ob_camera.rotation_euler = (1.109, 0.0, 0.8149)
ob_camera.lock_rotations_4d = False
ob_camera.empty_display_type = 'ARROWS'
ob_camera.color = (0.0, 0.0, 0.0, 0.0)
ob_camera.display_type = 'WIRE'
ob_camera.lineart.crease_threshold = 0.0
ob_divine_lodestone.location = (0.0, 0.0, 0.0)
ob_divine_lodestone.lineart.crease_threshold = 0.0
ob_inner_stone.location = (0.0, 0.0, 0.0)
ob_inner_stone.lineart.crease_threshold = 0.0

# ---- collection membership
col_collection.objects.link(ob_light)
col_collection.objects.link(ob_camera)
col_collection.objects.link(ob_divine_lodestone)
col_collection.objects.link(ob_inner_stone)

# ---- scene / render settings (as saved in the file)
scene.camera = ob_camera
scene.frame_start = 1; scene.frame_end = 250; scene.frame_set(1)
scene.render.engine = 'BLENDER_EEVEE_NEXT'
scene.cycles.use_denoising = False
scene.cycles.samples = 128
scene.cycles.sampling_pattern = 'TABULATED_SOBOL'
scene.cycles.use_adaptive_sampling = False
scene.cycles.use_light_tree = False
scene.eevee.use_raytracing = True
scene.view_settings.view_transform = 'Filmic'
bpy.context.view_layer.update()
